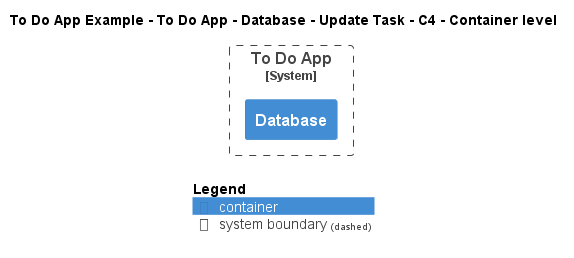

The diagram above was rendered by PlantUML. Its source (embedded in the PNG):
@startuml
!include ..\..\..\..\..\..\..\.c4s\C4_Container.puml

AddElementTag("c4interflow:lifecycle:new", $bgColor=green, $fontColor=#ffffff, $borderColor=green, $shadowing="False")
AddElementTag("c4interflow:lifecycle:changed", $bgColor=orange, $fontColor=#ffffff, $borderColor=orange, $shadowing="False")
AddElementTag("c4interflow:lifecycle:removed", $bgColor=red, $fontColor=#ffffff, $borderColor=red, $shadowing="False")

AddRelTag("c4interflow:lifecycle:new", $textColor=green, $lineColor=green)
AddRelTag("c4interflow:lifecycle:changed", $textColor=orange, $lineColor=orange)
AddRelTag("c4interflow:lifecycle:removed", $textColor=red, $lineColor=red)

SHOW_PERSON_PORTRAIT()
LAYOUT_TOP_DOWN()

skinparam linetype polyline

title To Do App Example - To Do App - Database - Update Task - C4 - Container level


System_Boundary(ToDoAppExample.SoftwareSystems.ToDoApp, "To Do App") {
    Container(ToDoAppExample.SoftwareSystems.ToDoApp.Containers.Database, "Database", "", "")
}



SHOW_LEGEND()
@enduml